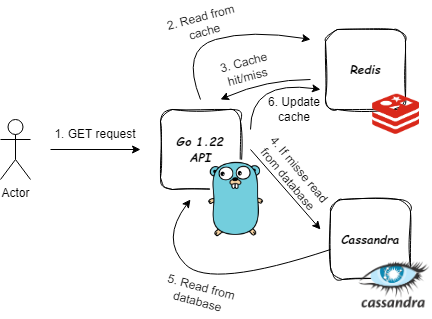

The diagram above was exported from draw.io. Its source (the exported page's mxGraphModel, read from the mxfile embedded in the PNG):
<mxGraphModel dx="989" dy="509" grid="1" gridSize="10" guides="1" tooltips="1" connect="1" arrows="1" fold="1" page="1" pageScale="1" pageWidth="827" pageHeight="1169" math="0" shadow="0">
  <root>
    <mxCell id="0" />
    <mxCell id="1" parent="0" />
    <mxCell id="j--J7mZvZ6X09uwxpyXL-1" value="&lt;b&gt;&lt;i&gt;&lt;font face=&quot;Comic Sans MS&quot;&gt;Go 1.22&lt;br&gt;API&lt;/font&gt;&lt;/i&gt;&lt;/b&gt;" style="whiteSpace=wrap;html=1;aspect=fixed;sketch=1;curveFitting=1;jiggle=2;rounded=1;" parent="1" vertex="1">
      <mxGeometry x="290" y="150" width="80" height="80" as="geometry" />
    </mxCell>
    <mxCell id="j--J7mZvZ6X09uwxpyXL-2" value="&lt;font face=&quot;Comic Sans MS&quot;&gt;&lt;b&gt;&lt;i&gt;Redis&lt;/i&gt;&lt;/b&gt;&lt;/font&gt;" style="whiteSpace=wrap;html=1;aspect=fixed;sketch=1;curveFitting=1;jiggle=2;rounded=1;" parent="1" vertex="1">
      <mxGeometry x="455" y="70" width="80" height="80" as="geometry" />
    </mxCell>
    <mxCell id="j--J7mZvZ6X09uwxpyXL-3" value="&lt;font face=&quot;Comic Sans MS&quot;&gt;&lt;b&gt;&lt;i&gt;Cassandra&lt;/i&gt;&lt;/b&gt;&lt;/font&gt;" style="whiteSpace=wrap;html=1;aspect=fixed;sketch=1;curveFitting=1;jiggle=2;rounded=1;" parent="1" vertex="1">
      <mxGeometry x="460" y="240" width="80" height="80" as="geometry" />
    </mxCell>
    <mxCell id="xJ9EomoTuf9dD2gPHXFs-4" value="" style="shape=image;verticalLabelPosition=bottom;labelBackgroundColor=default;verticalAlign=top;aspect=fixed;imageAspect=0;image=https://static-00.iconduck.com/assets.00/redis-plain-icon-2048x1748-fmvimw1g.png;" parent="1" vertex="1">
      <mxGeometry x="502.13000000000005" y="134.79000000000002" width="46.87" height="40" as="geometry" />
    </mxCell>
    <mxCell id="xJ9EomoTuf9dD2gPHXFs-10" value="" style="shape=image;verticalLabelPosition=bottom;labelBackgroundColor=default;verticalAlign=top;aspect=fixed;imageAspect=0;image=https://upload.wikimedia.org/wikipedia/commons/thumb/5/5e/Cassandra_logo.svg/1280px-Cassandra_logo.svg.png;" parent="1" vertex="1">
      <mxGeometry x="487" y="300" width="74" height="49.58" as="geometry" />
    </mxCell>
    <mxCell id="xJ9EomoTuf9dD2gPHXFs-12" value="" style="shape=image;verticalLabelPosition=bottom;labelBackgroundColor=default;verticalAlign=top;aspect=fixed;imageAspect=0;image=https://miro.medium.com/v2/resize:fit:1000/0*YISbBYJg5hkJGcQd.png;" parent="1" vertex="1">
      <mxGeometry x="325.49" y="200" width="80" height="80" as="geometry" />
    </mxCell>
    <mxCell id="7h2VmWnpLdrbCDs591IP-1" value="Actor" style="shape=umlActor;verticalLabelPosition=bottom;verticalAlign=top;html=1;outlineConnect=0;" vertex="1" parent="1">
      <mxGeometry x="130" y="160" width="30" height="60" as="geometry" />
    </mxCell>
    <mxCell id="7h2VmWnpLdrbCDs591IP-2" value="" style="endArrow=classic;html=1;rounded=0;" edge="1" parent="1">
      <mxGeometry width="50" height="50" relative="1" as="geometry">
        <mxPoint x="180" y="190" as="sourcePoint" />
        <mxPoint x="270" y="190" as="targetPoint" />
      </mxGeometry>
    </mxCell>
    <mxCell id="7h2VmWnpLdrbCDs591IP-3" value="1. GET request" style="text;html=1;align=center;verticalAlign=middle;whiteSpace=wrap;rounded=0;" vertex="1" parent="1">
      <mxGeometry x="180" y="160" width="90" height="30" as="geometry" />
    </mxCell>
    <mxCell id="7h2VmWnpLdrbCDs591IP-4" value="" style="curved=1;endArrow=classic;html=1;rounded=0;" edge="1" parent="1">
      <mxGeometry width="50" height="50" relative="1" as="geometry">
        <mxPoint x="330" y="140" as="sourcePoint" />
        <mxPoint x="440" y="80" as="targetPoint" />
        <Array as="points">
          <mxPoint x="310" y="90" />
          <mxPoint x="380" y="70" />
        </Array>
      </mxGeometry>
    </mxCell>
    <mxCell id="7h2VmWnpLdrbCDs591IP-5" value="2. Read from cache" style="text;html=1;align=center;verticalAlign=middle;whiteSpace=wrap;rounded=0;rotation=-15;" vertex="1" parent="1">
      <mxGeometry x="294.51" y="50" width="75.49" height="30" as="geometry" />
    </mxCell>
    <mxCell id="7h2VmWnpLdrbCDs591IP-6" value="" style="curved=1;endArrow=classic;html=1;rounded=0;exitX=0;exitY=0.625;exitDx=0;exitDy=0;exitPerimeter=0;" edge="1" parent="1" source="j--J7mZvZ6X09uwxpyXL-3">
      <mxGeometry width="50" height="50" relative="1" as="geometry">
        <mxPoint x="290" y="330" as="sourcePoint" />
        <mxPoint x="320" y="240" as="targetPoint" />
        <Array as="points">
          <mxPoint x="340" y="330" />
          <mxPoint x="290" y="280" />
        </Array>
      </mxGeometry>
    </mxCell>
    <mxCell id="7h2VmWnpLdrbCDs591IP-7" value="5. Read from database" style="text;html=1;align=center;verticalAlign=middle;whiteSpace=wrap;rounded=0;rotation=15;" vertex="1" parent="1">
      <mxGeometry x="292.26" y="319.58" width="75.49" height="30" as="geometry" />
    </mxCell>
    <mxCell id="7h2VmWnpLdrbCDs591IP-8" value="" style="curved=1;endArrow=classic;html=1;rounded=0;" edge="1" parent="1">
      <mxGeometry width="50" height="50" relative="1" as="geometry">
        <mxPoint x="440" y="120" as="sourcePoint" />
        <mxPoint x="350" y="140" as="targetPoint" />
        <Array as="points">
          <mxPoint x="395.58" y="120" />
        </Array>
      </mxGeometry>
    </mxCell>
    <mxCell id="7h2VmWnpLdrbCDs591IP-9" value="3. Cache hit/miss" style="text;html=1;align=center;verticalAlign=middle;whiteSpace=wrap;rounded=0;rotation=-15;" vertex="1" parent="1">
      <mxGeometry x="338" y="95" width="75.49" height="30" as="geometry" />
    </mxCell>
    <mxCell id="7h2VmWnpLdrbCDs591IP-13" value="" style="endArrow=classic;html=1;rounded=0;" edge="1" parent="1">
      <mxGeometry width="50" height="50" relative="1" as="geometry">
        <mxPoint x="380" y="190" as="sourcePoint" />
        <mxPoint x="450" y="270" as="targetPoint" />
      </mxGeometry>
    </mxCell>
    <mxCell id="7h2VmWnpLdrbCDs591IP-14" value="4. If misse read from database" style="text;html=1;align=center;verticalAlign=middle;whiteSpace=wrap;rounded=0;rotation=50;" vertex="1" parent="1">
      <mxGeometry x="375.76" y="200" width="95.49" height="30" as="geometry" />
    </mxCell>
    <mxCell id="7h2VmWnpLdrbCDs591IP-15" value="" style="curved=1;endArrow=classic;html=1;rounded=0;" edge="1" parent="1">
      <mxGeometry width="50" height="50" relative="1" as="geometry">
        <mxPoint x="380" y="170" as="sourcePoint" />
        <mxPoint x="450" y="130" as="targetPoint" />
        <Array as="points">
          <mxPoint x="380" y="120" />
        </Array>
      </mxGeometry>
    </mxCell>
    <mxCell id="7h2VmWnpLdrbCDs591IP-16" value="6. Update cache" style="text;html=1;align=center;verticalAlign=middle;whiteSpace=wrap;rounded=0;" vertex="1" parent="1">
      <mxGeometry x="393.5" y="134.79000000000002" width="60" height="30" as="geometry" />
    </mxCell>
  </root>
</mxGraphModel>